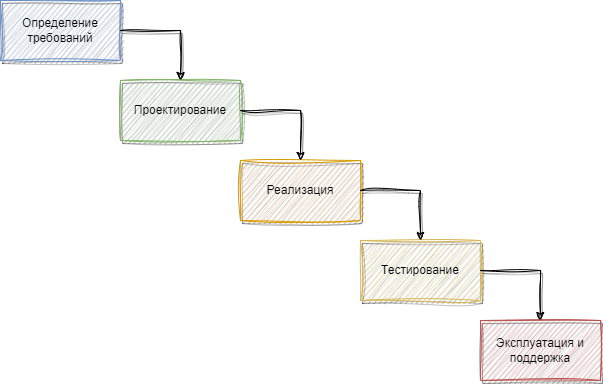

The diagram above was exported from draw.io. Its source (the exported page's mxGraphModel, read from the mxfile embedded in the PNG):
<mxGraphModel dx="1050" dy="629" grid="1" gridSize="10" guides="1" tooltips="1" connect="1" arrows="1" fold="1" page="1" pageScale="1" pageWidth="827" pageHeight="1169" math="0" shadow="0">
  <root>
    <mxCell id="0" />
    <mxCell id="1" parent="0" />
    <mxCell id="2" value="Определение требований" style="rounded=0;whiteSpace=wrap;html=1;sketch=1;curveFitting=1;jiggle=2;shadow=1;fillColor=#dae8fc;strokeColor=#6c8ebf;" vertex="1" parent="1">
      <mxGeometry x="40" y="200" width="120" height="60" as="geometry" />
    </mxCell>
    <mxCell id="3" value="Проектирование" style="rounded=0;whiteSpace=wrap;html=1;sketch=1;curveFitting=1;jiggle=2;shadow=1;fillColor=#d5e8d4;strokeColor=#82b366;" vertex="1" parent="1">
      <mxGeometry x="160" y="280" width="120" height="60" as="geometry" />
    </mxCell>
    <mxCell id="4" value="Реализация" style="rounded=0;whiteSpace=wrap;html=1;sketch=1;curveFitting=1;jiggle=2;shadow=1;fillColor=#ffe6cc;strokeColor=#d79b00;" vertex="1" parent="1">
      <mxGeometry x="280" y="360" width="120" height="60" as="geometry" />
    </mxCell>
    <mxCell id="5" value="Тестирование" style="rounded=0;whiteSpace=wrap;html=1;sketch=1;curveFitting=1;jiggle=2;shadow=1;fillColor=#fff2cc;strokeColor=#d6b656;" vertex="1" parent="1">
      <mxGeometry x="400" y="440" width="120" height="60" as="geometry" />
    </mxCell>
    <mxCell id="6" value="Эксплуатация и поддержка" style="rounded=0;whiteSpace=wrap;html=1;sketch=1;curveFitting=1;jiggle=2;shadow=1;fillColor=#f8cecc;strokeColor=#b85450;" vertex="1" parent="1">
      <mxGeometry x="520" y="520" width="120" height="60" as="geometry" />
    </mxCell>
    <mxCell id="7" value="" style="endArrow=none;html=1;rounded=0;exitX=1;exitY=0.5;exitDx=0;exitDy=0;sketch=1;curveFitting=1;jiggle=2;shadow=1;" edge="1" source="2" parent="1">
      <mxGeometry width="50" height="50" relative="1" as="geometry">
        <mxPoint x="400" y="460" as="sourcePoint" />
        <mxPoint x="220" y="230" as="targetPoint" />
      </mxGeometry>
    </mxCell>
    <mxCell id="8" value="" style="endArrow=classic;html=1;rounded=0;entryX=0.5;entryY=0;entryDx=0;entryDy=0;sketch=1;curveFitting=1;jiggle=2;shadow=1;" edge="1" target="3" parent="1">
      <mxGeometry width="50" height="50" relative="1" as="geometry">
        <mxPoint x="220" y="230" as="sourcePoint" />
        <mxPoint x="450" y="410" as="targetPoint" />
      </mxGeometry>
    </mxCell>
    <mxCell id="9" value="" style="endArrow=none;html=1;rounded=0;exitX=1;exitY=0.5;exitDx=0;exitDy=0;sketch=1;curveFitting=1;jiggle=2;shadow=1;" edge="1" parent="1">
      <mxGeometry width="50" height="50" relative="1" as="geometry">
        <mxPoint x="280" y="310" as="sourcePoint" />
        <mxPoint x="340" y="310" as="targetPoint" />
      </mxGeometry>
    </mxCell>
    <mxCell id="10" value="" style="endArrow=classic;html=1;rounded=0;entryX=0.5;entryY=0;entryDx=0;entryDy=0;shadow=1;sketch=1;curveFitting=1;jiggle=2;" edge="1" parent="1">
      <mxGeometry width="50" height="50" relative="1" as="geometry">
        <mxPoint x="340" y="310" as="sourcePoint" />
        <mxPoint x="340" y="360" as="targetPoint" />
      </mxGeometry>
    </mxCell>
    <mxCell id="11" value="" style="endArrow=none;html=1;rounded=0;exitX=1;exitY=0.5;exitDx=0;exitDy=0;sketch=1;curveFitting=1;jiggle=2;shadow=1;" edge="1" parent="1">
      <mxGeometry width="50" height="50" relative="1" as="geometry">
        <mxPoint x="400" y="390" as="sourcePoint" />
        <mxPoint x="460" y="390" as="targetPoint" />
      </mxGeometry>
    </mxCell>
    <mxCell id="12" value="" style="endArrow=classic;html=1;rounded=0;entryX=0.5;entryY=0;entryDx=0;entryDy=0;sketch=1;curveFitting=1;jiggle=2;shadow=1;" edge="1" parent="1">
      <mxGeometry width="50" height="50" relative="1" as="geometry">
        <mxPoint x="460" y="390" as="sourcePoint" />
        <mxPoint x="460" y="440" as="targetPoint" />
      </mxGeometry>
    </mxCell>
    <mxCell id="13" value="" style="endArrow=none;html=1;rounded=0;exitX=1;exitY=0.5;exitDx=0;exitDy=0;sketch=1;curveFitting=1;jiggle=2;shadow=1;" edge="1" parent="1">
      <mxGeometry width="50" height="50" relative="1" as="geometry">
        <mxPoint x="520" y="470" as="sourcePoint" />
        <mxPoint x="580" y="470" as="targetPoint" />
      </mxGeometry>
    </mxCell>
    <mxCell id="14" value="" style="endArrow=classic;html=1;rounded=0;entryX=0.5;entryY=0;entryDx=0;entryDy=0;sketch=1;curveFitting=1;jiggle=2;shadow=1;" edge="1" parent="1">
      <mxGeometry width="50" height="50" relative="1" as="geometry">
        <mxPoint x="580" y="470" as="sourcePoint" />
        <mxPoint x="580" y="520" as="targetPoint" />
      </mxGeometry>
    </mxCell>
  </root>
</mxGraphModel>